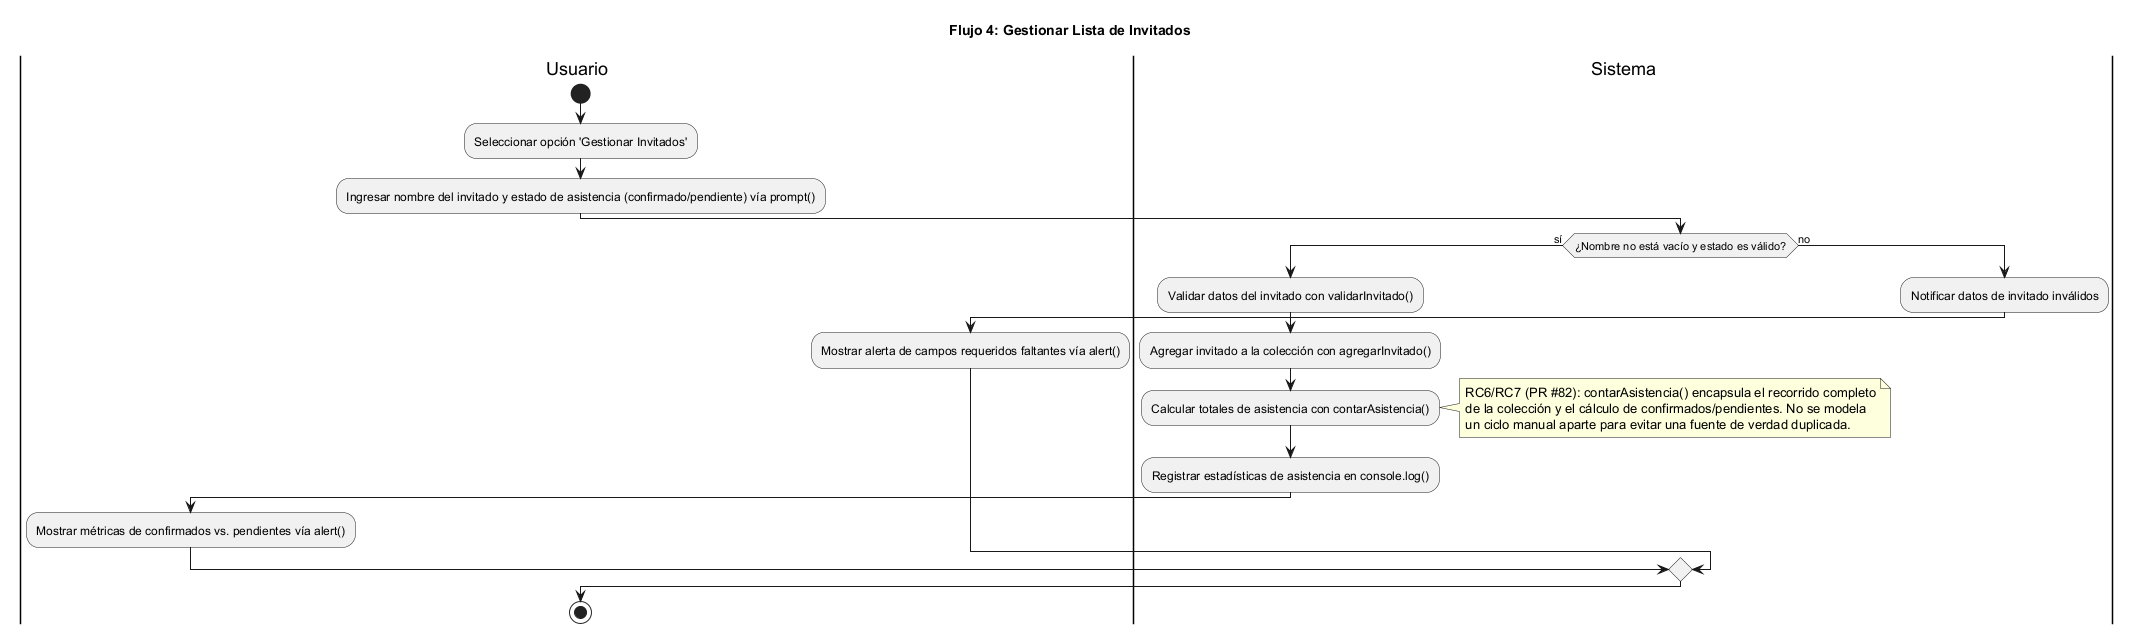

The diagram above was rendered by PlantUML. Its source (embedded in the PNG):
@startuml actividad-flujo-4-gestionar-invitados
title Flujo 4: Gestionar Lista de Invitados

|Usuario|
start
:Seleccionar opción 'Gestionar Invitados';
:Ingresar nombre del invitado y estado de asistencia (confirmado/pendiente) vía prompt();

|Sistema|
if (¿Nombre no está vacío y estado es válido?) then (sí)
  :Validar datos del invitado con validarInvitado();
  :Agregar invitado a la colección con agregarInvitado();
  :Calcular totales de asistencia con contarAsistencia();
  note right
    RC6/RC7 (PR #82): contarAsistencia() encapsula el recorrido completo
    de la colección y el cálculo de confirmados/pendientes. No se modela
    un ciclo manual aparte para evitar una fuente de verdad duplicada.
  end note
  :Registrar estadísticas de asistencia en console.log();

  |Usuario|
  :Mostrar métricas de confirmados vs. pendientes vía alert();
else (no)
  |Sistema|
  :Notificar datos de invitado inválidos;
  
  |Usuario|
  :Mostrar alerta de campos requeridos faltantes vía alert();
endif

stop
@enduml